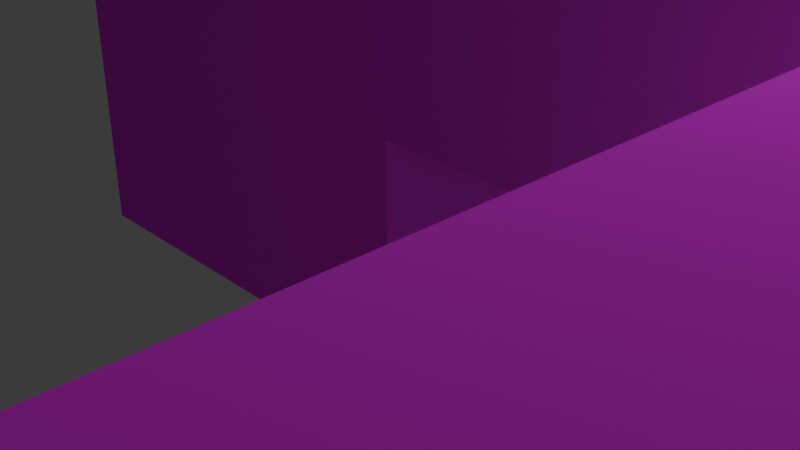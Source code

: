 # Source: models.blend  (saved by Blender 4.1.24; exported with 4.5.12 LTS)
import bpy
from mathutils import Matrix  # noqa: F401  (used for matrix-valued properties, if any)

bpy.ops.wm.read_factory_settings(use_empty=True)
scene = bpy.context.scene
scene.name = 'Scene1'

# ---- collections
col_collection = bpy.data.collections.new('Collection'); scene.collection.children.link(col_collection)

# ---- images (referenced by path relative to the original .blend; pixels are not part of the script)
import os
ASSET_DIR = os.environ.get("B2B_ASSET_DIR", "")  # directory of the original .blend (textures are referenced by path, not embedded)
HERE = os.path.dirname(os.path.abspath(__file__))  # packed textures are extracted next to this script under _unpacked/

def load_image(name, relpath, width, height, colorspace="sRGB"):
    """Load a texture the original file referenced (path relative to the .blend, or extracted next to this script)."""
    p = next((c for c in (os.path.join(HERE, relpath), os.path.join(ASSET_DIR, relpath)) if relpath and os.path.exists(c)), "")
    if p:
        img = bpy.data.images.load(p, check_existing=True)
        img.name = name
    else:  # same state as the original file: an image datablock whose file is absent (Cycles renders it pink)
        img = bpy.data.images.new(name, width, height)
        img.source = "FILE"
        img.filepath = "//" + (relpath or name)
    img.colorspace_settings.name = colorspace
    return img
img_wall1_png = load_image('wall1.png', 'wall1.png', 1024, 1024, 'sRGB')
img_floor1_png = load_image('floor1.png', 'floor1.png', 1024, 1024, 'sRGB')
img_stone_png = load_image('stone.png', 'stone.png', 1024, 1024, 'sRGB')
img_lava_png = load_image('lava.png', 'lava.png', 1024, 1024, 'sRGB')

# ---- materials (node trees are filled in below, after node groups)
mat_material_001 = bpy.data.materials.new('Material.001')
mat_material_001.use_transparent_shadow = False
mat_material_001.roughness = 0.0
mat_material_002 = bpy.data.materials.new('Material.002')
mat_material_002.use_transparent_shadow = False
mat_material_002.roughness = 0.0
mat_material_003 = bpy.data.materials.new('Material.003')
mat_material_003.use_transparent_shadow = False
mat_material_003.roughness = 0.0
mat_material_004 = bpy.data.materials.new('Material.004')
mat_material_004.use_transparent_shadow = False
mat_material_004.roughness = 0.0

# ---- material node trees
mat_material_001.use_nodes = True; mat_material_001.node_tree.nodes.clear()
_N = mat_material_001.node_tree.nodes; _L = mat_material_001.node_tree.links
n0 = _N.new('ShaderNodeBsdfPrincipled'); n0.name = 'Principled BSDF'; n0.location = (0, 300)
n0.inputs[2].default_value = 0.0
n0.inputs[3].default_value = 1.45
n0.inputs[13].default_value = 0.0
n0.inputs[27].default_value = (0.0, 0.0, 0.0, 1.0)
n1 = _N.new('ShaderNodeOutputMaterial'); n1.name = 'Material Output'; n1.location = (280, 300)
n2 = _N.new('ShaderNodeTexImage'); n2.name = 'Image Texture'; n2.location = (-480, 300)
n2.image = img_wall1_png
n2.interpolation = 'Closest'
_L.new(n2.outputs[0], n0.inputs[0])
_L.new(n0.outputs[0], n1.inputs[0])
n1.is_active_output = True
mat_material_002.use_nodes = True; mat_material_002.node_tree.nodes.clear()
_N = mat_material_002.node_tree.nodes; _L = mat_material_002.node_tree.links
n0 = _N.new('ShaderNodeBsdfPrincipled'); n0.name = 'Principled BSDF'; n0.location = (0, 300)
n0.inputs[2].default_value = 0.0
n0.inputs[3].default_value = 1.45
n0.inputs[13].default_value = 0.0
n0.inputs[27].default_value = (0.0, 0.0, 0.0, 1.0)
n1 = _N.new('ShaderNodeOutputMaterial'); n1.name = 'Material Output'; n1.location = (280, 300)
n2 = _N.new('ShaderNodeTexImage'); n2.name = 'Image Texture'; n2.location = (-480, 300)
n2.image = img_floor1_png
n2.interpolation = 'Closest'
_L.new(n2.outputs[0], n0.inputs[0])
_L.new(n0.outputs[0], n1.inputs[0])
n1.is_active_output = True
mat_material_003.use_nodes = True; mat_material_003.node_tree.nodes.clear()
_N = mat_material_003.node_tree.nodes; _L = mat_material_003.node_tree.links
n0 = _N.new('ShaderNodeBsdfPrincipled'); n0.name = 'Principled BSDF'; n0.location = (0, 300)
n0.inputs[2].default_value = 0.0
n0.inputs[3].default_value = 1.45
n0.inputs[13].default_value = 0.0
n0.inputs[27].default_value = (0.0, 0.0, 0.0, 1.0)
n1 = _N.new('ShaderNodeOutputMaterial'); n1.name = 'Material Output'; n1.location = (280, 300)
n2 = _N.new('ShaderNodeTexImage'); n2.name = 'Image Texture'; n2.location = (-480, 300)
n2.image = img_stone_png
n2.interpolation = 'Closest'
_L.new(n2.outputs[0], n0.inputs[0])
_L.new(n0.outputs[0], n1.inputs[0])
n1.is_active_output = True
mat_material_004.use_nodes = True; mat_material_004.node_tree.nodes.clear()
_N = mat_material_004.node_tree.nodes; _L = mat_material_004.node_tree.links
n0 = _N.new('ShaderNodeBsdfPrincipled'); n0.name = 'Principled BSDF'; n0.location = (0, 300)
n0.inputs[2].default_value = 0.0
n0.inputs[3].default_value = 1.45
n0.inputs[13].default_value = 0.0
n0.inputs[27].default_value = (0.0, 0.0, 0.0, 1.0)
n1 = _N.new('ShaderNodeOutputMaterial'); n1.name = 'Material Output'; n1.location = (280, 300)
n2 = _N.new('ShaderNodeTexImage'); n2.name = 'Image Texture'; n2.location = (-480, 300)
n2.image = img_lava_png
n2.interpolation = 'Closest'
_L.new(n2.outputs[0], n0.inputs[0])
_L.new(n0.outputs[0], n1.inputs[0])
n1.is_active_output = True

# ---- world
world_world = bpy.data.worlds.new('World'); scene.world = world_world
world_world.use_nodes = True; world_world.node_tree.nodes.clear()
_N = world_world.node_tree.nodes; _L = world_world.node_tree.links
n0 = _N.new('ShaderNodeOutputWorld'); n0.name = 'World Output'; n0.location = (300, 300)
n1 = _N.new('ShaderNodeBackground'); n1.name = 'Background'; n1.location = (10, 300)
n1.inputs[0].default_value = (0.05088, 0.05088, 0.05088, 1.0)
_L.new(n1.outputs[0], n0.inputs[0])
n0.is_active_output = True
world_world.color = (0.05088, 0.05088, 0.05088)
world_world.use_sun_shadow = False
world_world.sun_shadow_jitter_overblur = 0.0

# ---- cameras
cam_camera = bpy.data.cameras.new('Camera')
cam_camera.clip_end = 100.0
cam_camera.ortho_scale = 7.314

# ---- lights
light_light = bpy.data.lights.new('Light', 'POINT')
light_light.transmission_factor = 0.0
light_light.energy = 1000.0
light_light.shadow_soft_size = 0.1
light_light.shadow_maximum_resolution = 0.006
light_light.use_absolute_resolution = True

# ---- meshes
me_cube = bpy.data.meshes.new('Cube')
me_cube.from_pydata([(2.0, 4.0, -2.0), (2.0, 0.0, -2.0), (2.0, 4.0, 2.0), (2.0, 0.0, 2.0), (-2.0, 4.0, -2.0), (-2.0, 0.0, -2.0), (-2.0, 4.0, 2.0), (-2.0, 0.0, 2.0), (0.8333, 0.6454, 1.79), (0.8333, 1.145, 1.79), (0.8333, 0.6454, 0.7903), (0.8333, 1.145, 0.7903), (1.833, 0.6454, 1.79), (1.833, 1.145, 1.79), (1.833, 0.6454, 0.7903), (1.833, 1.145, 0.7903), (0.5, 0.0, -2.0), (0.5, 0.0, 2.0), (0.5, -0.5, 2.0), (2.0, -0.5, 2.0), (2.0, -0.5, -2.0), (0.5, -0.5, -2.0), (-2.0, 0.0, -2.0), (-2.0, 4.0, -2.0), (2.0, 0.0, -2.0), (2.0, 4.0, -2.0), (2.0, 4.0, 2.0), (2.0, 0.0, 2.0), (-2.0, 4.0, 2.0), (-2.0, 0.0, 2.0), (7.5, -0.5, 2.0), (6.0, -0.5, 2.0), (6.0, -0.5, -2.0), (7.5, -0.5, -2.0), (7.5, 0.0, -2.0), (7.5, 0.0, 2.0), (7.126, 1.145, -1.924), (7.126, 0.6454, -1.924), (7.126, 1.145, -0.924), (7.126, 0.6454, -0.924), (6.126, 1.145, -1.924), (6.126, 0.6454, -1.924), (6.126, 1.145, -0.924), (6.126, 0.6454, -0.924), (10.0, 0.0, -2.0), (6.0, 4.0, 2.0), (10.0, 0.0, 2.0), (6.0, 4.0, -2.0), (6.0, 0.0, -2.0), (10.0, 4.0, 2.0), (6.0, 0.0, 2.0), (10.0, 4.0, -2.0), (6.0, 4.0, 2.0), (6.0, 0.0, 2.0), (6.0, 0.0, -2.0), (6.0, 4.0, 0.0), (6.0, 0.0, 0.0), (6.0, 2.0, -2.0), (6.0, 2.0, 2.0), (6.0, 2.0, 0.0), (9.88, 1.145, 0.8322), (10.0, 0.0, 2.0), (6.0, 4.0, 2.0), (6.0, 0.0, 2.0), (10.0, 4.0, -2.0), (10.0, 0.0, -2.0), (6.0, 4.0, -2.0), (6.0, 0.0, -2.0), (2.0, 2.0, 0.0), (2.0, 2.0, -2.0), (2.0, 2.0, 2.0), (2.0, 0.0, 0.0), (2.0, 4.0, 0.0), (2.0, 0.0, 2.0), (2.0, 0.0, -2.0), (2.0, 4.0, -2.0), (10.0, 0.0, -2.0), (10.0, 4.0, -2.0), (10.0, 0.0, 2.0), (10.0, 4.0, 2.0), (2.0, 2.0, 2.0), (2.0, 4.0, 2.0), (2.0, 2.0, 0.0), (2.0, 4.0, 0.0), (5.0, 2.0, 2.0), (5.0, 4.0, 2.0), (5.0, 2.0, 0.0), (5.0, 4.0, 0.0), (3.0, 2.0, 0.0), (3.0, 4.0, 0.0), (3.0, 2.0, 2.0), (3.0, 4.0, 2.0), (3.0, 4.0, -2.0), (5.0, 4.0, -2.0), (5.0, 2.0, -2.0), (3.0, 2.0, -2.0), (6.0, 4.0, 0.0), (6.0, 2.0, 0.0), (6.0, 4.0, -2.0), (6.0, 2.0, -2.0), (6.0, 0.0, 8.0), (6.0, 4.0, 8.0), (6.0, 0.0, 4.0), (6.0, 4.0, 4.0), (10.0, 0.0, 8.0), (10.0, 4.0, 8.0), (10.0, 0.0, 4.0), (10.0, 4.0, 4.0), (6.0, 0.0, 4.0), (6.0, 4.0, 4.0), (10.0, 0.0, 4.0), (8.0, 0.0, 2.0), (6.0, 2.0, 4.0), (8.0, 0.0, 4.0), (8.0, 4.0, 4.0), (10.0, 2.0, 4.0), (8.0, 2.0, 4.0), (8.0, 4.0, 2.0), (10.0, 2.0, 2.0), (6.0, 2.0, 2.0), (8.0, 2.0, 2.0), (9.88, 0.6454, 0.8322), (9.88, 1.145, 1.832), (9.88, 0.6454, 1.832), (8.88, 1.145, 0.8322), (8.88, 0.6454, 0.8322), (8.88, 1.145, 1.832), (8.88, 0.6454, 1.832), (8.0, 2.0, 4.0), (8.0, 4.0, 4.0), (8.0, 2.0, 2.0), (8.0, 4.0, 2.0), (10.0, 2.0, 4.0), (10.0, 4.0, 4.0), (10.0, 2.0, 2.0), (10.0, 4.0, 2.0), (9.88, 1.145, 4.14), (9.88, 0.6454, 4.14), (9.88, 1.145, 5.14), (9.88, 0.6454, 5.14), (8.88, 1.145, 4.14), (8.88, 0.6454, 4.14), (8.88, 1.145, 5.14), (8.88, 0.6454, 5.14), (6.0, 0.0, 8.0), (6.0, 0.0, 4.0), (10.0, 0.0, 8.0), (10.0, 0.0, 4.0), (6.0, 0.0, 6.0), (8.0, 0.0, 4.0), (10.0, 0.0, 6.0), (8.0, 0.0, 8.0), (8.0, 0.25, 6.0), (6.0, 0.0, 7.0), (9.0, 0.0, 4.0), (10.0, 0.0, 5.0), (9.0, 0.0, 8.0), (6.0, 0.0, 5.0), (7.0, 0.0, 4.0), (10.0, 0.0, 7.0), (7.0, 0.0, 8.0), (9.0, 0.0, 6.0), (7.0, 0.25, 6.0), (8.0, 0.0, 5.0), (8.0, 0.25, 7.0), (7.0, 0.25, 7.0), (7.0, 0.0, 5.0), (9.0, 0.0, 5.0), (9.0, 0.0, 7.0), (6.0, 0.0, 7.5), (9.5, 0.0, 4.0), (10.0, 0.0, 4.5), (9.5, 0.0, 8.0), (6.0, 0.0, 5.5), (7.5, 0.0, 4.0), (10.0, 0.0, 6.5), (7.5, 0.0, 8.0), (9.5, 0.0, 6.0), (7.5, 0.25, 6.0), (8.0, 0.0, 4.5), (8.0, 0.25, 6.5), (6.0, 0.0, 6.5), (8.5, 0.0, 4.0), (10.0, 0.0, 5.5), (8.5, 0.0, 8.0), (6.0, 0.0, 4.5), (6.5, 0.0, 4.0), (10.0, 0.0, 7.5), (6.5, 0.0, 8.0), (8.5, 0.25, 6.0), (6.5, 0.0, 6.0), (8.0, 0.25, 5.5), (8.0, 0.0, 7.5), (7.5, 0.25, 7.0), (6.5, 0.0, 7.0), (7.0, 0.25, 6.5), (7.0, 0.0, 7.5), (7.5, 0.0, 5.0), (6.5, 0.0, 5.0), (7.0, 0.0, 4.5), (7.0, 0.25, 5.5), (9.5, 0.0, 5.0), (8.5, 0.0, 5.0), (9.0, 0.0, 4.5), (9.0, 0.0, 5.5), (9.5, 0.0, 7.0), (8.5, 0.25, 7.0), (9.0, 0.0, 6.5), (9.0, 0.0, 7.5), (8.5, 0.0, 7.5), (8.5, 0.25, 6.5), (9.5, 0.0, 6.5), (8.5, 0.25, 5.5), (8.5, 0.0, 4.5), (9.5, 0.0, 4.5), (6.5, 0.0, 5.5), (6.5, 0.0, 4.5), (7.5, 0.0, 4.5), (6.5, 0.0, 7.5), (6.5, 0.0, 6.5), (7.5, 0.25, 6.5), (7.5, 0.0, 7.5), (7.5, 0.25, 5.5), (9.5, 0.0, 5.5), (9.5, 0.0, 7.5)], [], [(7, 5, 4, 6), (69, 68, 72, 75), (22, 24, 25, 23), (27, 29, 28, 26), (53, 56, 59, 58), (58, 59, 55, 52), (56, 54, 57, 59), (120, 119, 62, 117), (67, 65, 64, 66), (71, 73, 70, 68), (74, 71, 68, 69), (76, 78, 79, 77), (86, 84, 85, 87), (90, 80, 81, 91), (84, 90, 91, 85), (82, 88, 89, 83), (95, 94, 93, 92), (88, 95, 92, 89), (94, 99, 98, 93), (87, 96, 97, 86), (100, 102, 103, 101), (112, 116, 114, 109), (106, 104, 105, 107), (104, 100, 101, 105), (108, 113, 116, 112), (113, 110, 115, 116), (61, 111, 120, 118), (111, 63, 119, 120), (128, 130, 131, 129), (134, 132, 133, 135), (1, 16, 21, 20), (7, 17, 16, 5), (16, 17, 18, 21), (17, 3, 19, 18), (3, 1, 20, 19), (2, 6, 4, 0), (48, 50, 31, 32), (34, 48, 32, 33), (35, 34, 33, 30), (44, 34, 35, 46), (50, 35, 30, 31), (49, 45, 47, 51), (86, 94, 95, 88), (88, 90, 84, 86), (89, 91, 81, 83), (87, 85, 91, 89), (82, 80, 90, 88), (86, 97, 99, 94), (89, 92, 93, 87), (93, 98, 96, 87), (107, 105, 101, 103), (130, 128, 132, 134), (135, 133, 129, 131), (224, 172, 146, 187), (223, 177, 150, 183), (222, 178, 152, 191), (221, 176, 151, 192), (220, 193, 164, 180), (219, 194, 165, 195), (218, 188, 160, 196), (217, 197, 163, 179), (216, 198, 166, 199), (215, 190, 162, 200), (214, 201, 155, 171), (213, 202, 167, 203), (212, 189, 161, 204), (211, 205, 159, 175), (210, 206, 168, 207), (209, 184, 156, 208), (206, 209, 208), (164, 192, 209, 206), (192, 151, 184, 209), (189, 210, 207, 161), (152, 180, 210, 189), (180, 164, 206, 210), (177, 211, 175, 150), (161, 207, 211, 177), (207, 168, 205, 211), (212, 204, 167), (163, 191, 212, 202), (191, 152, 189, 212), (182, 213, 203, 154), (149, 179, 213, 182), (179, 163, 202, 213), (170, 214, 171, 147), (154, 203, 214, 170), (203, 167, 201, 214), (198, 215, 200), (157, 173, 215, 198), (173, 148, 190, 215), (186, 216, 199, 158), (145, 185, 216, 186), (185, 157, 198, 216), (174, 217, 179, 149), (158, 199, 217, 174), (199, 166, 197, 217), (218, 196, 165), (153, 169, 218, 194), (169, 144, 188, 218), (190, 219, 195, 162), (148, 181, 219, 190), (181, 153, 194, 219), (178, 220, 180, 152), (162, 195, 220, 178), (195, 165, 193, 220), (193, 221, 192, 164), (165, 196, 221, 193), (196, 160, 176, 221), (197, 222, 191, 163), (166, 200, 222, 197), (200, 162, 178, 222), (201, 223, 183, 155), (167, 204, 223, 201), (204, 161, 177, 223), (205, 224, 187, 159), (168, 208, 224, 205), (208, 156, 172, 224), (194, 218, 165), (168, 206, 208), (166, 198, 200), (202, 212, 167), (8, 9, 11, 10), (10, 11, 15, 14), (14, 15, 13, 12), (12, 13, 9, 8), (10, 14, 12, 8), (15, 11, 9, 13), (36, 40, 42, 38), (41, 37, 39, 43), (39, 38, 42, 43), (37, 36, 38, 39), (41, 40, 36, 37), (43, 42, 40, 41), (60, 124, 126, 122), (125, 121, 123, 127), (123, 122, 126, 127), (121, 60, 122, 123), (125, 124, 60, 121), (127, 126, 124, 125), (136, 140, 142, 138), (141, 137, 139, 143), (139, 138, 142, 143), (137, 136, 138, 139), (141, 140, 136, 137), (143, 142, 140, 141)])
me_cube.polygons.foreach_set('material_index', [0, 0, 0, 0, 0, 0, 0, 0, 0, 0, 0, 0, 0, 0, 0, 0, 0, 0, 0, 0, 0, 0, 0, 0, 0, 0, 0, 0, 0, 0, 1, 1, 1, 1, 1, 1, 1, 1, 1, 1, 1, 1, 1, 1, 1, 1, 1, 1, 1, 1, 1, 1, 1, 1, 1, 1, 1, 1, 1, 1, 1, 1, 1, 1, 1, 1, 1, 1, 1, 1, 1, 1, 1, 1, 1, 1, 1, 1, 1, 1, 1, 1, 1, 1, 1, 1, 1, 1, 1, 1, 1, 1, 1, 1, 1, 1, 1, 1, 1, 1, 1, 1, 1, 1, 1, 1, 1, 1, 1, 1, 1, 1, 1, 1, 1, 1, 1, 1, 1, 1, 1, 2, 2, 2, 2, 2, 2, 2, 2, 2, 2, 2, 2, 2, 2, 2, 2, 2, 2, 2, 2, 2, 2, 2, 2])
_uv = me_cube.uv_layers.new(name='UVMap')
_uv.uv.foreach_set('vector', [0.0, 0.0, 4.0, 0.0, 4.0, 2.0, 0.0, 2.0, 0.0, 1.0, 2.0, 1.0, 2.0, 2.0, 0.0, 2.0, 0.0, 0.0, 4.0, 0.0, 4.0, 2.0, 0.0, 2.0, 0.0, 0.0, 4.0, 0.0, 4.0, 2.0, 0.0, 2.0, 0.0, 0.0, 2.0, 0.0, 2.0, 1.0, 0.0, 1.0, 0.0, 1.0, 2.0, 1.0, 2.0, 2.0, 0.0, 2.0, 2.0, 0.0, 4.0, 0.0, 4.0, 1.0, 2.0, 1.0, 2.0, 1.0, 4.0, 1.0, 4.0, 2.0, 2.0, 2.0, 0.0, 0.0, 4.0, 0.0, 4.0, 2.0, 0.0, 2.0, 2.0, 0.0, 4.0, 0.0, 4.0, 1.0, 2.0, 1.0, 0.0, 0.0, 2.0, 0.0, 2.0, 1.0, 0.0, 1.0, 0.0, 0.0, 4.0, 0.0, 4.0, 2.0, 0.0, 2.0, 0.0, 0.0, 2.0, 0.0, 2.0, 1.0, 0.0, 1.0, 0.0, 0.0, 1.0, 0.0, 1.0, 1.0, 0.0, 1.0, 0.0, 0.0, 2.0, 0.0, 2.0, 1.0, 0.0, 1.0, 0.0, 0.0, 1.0, 0.0, 1.0, 1.0, 0.0, 1.0, 0.0, 0.0, 2.0, 0.0, 2.0, 1.0, 0.0, 1.0, 0.0, 0.0, 2.0, 0.0, 2.0, 1.0, 0.0, 1.0, 0.0, 0.0, 1.0, 0.0, 1.0, 1.0, 0.0, 1.0, 0.0, 0.0, 1.0, 0.0, 1.0, 1.0, 0.0, 1.0, 0.0, 0.0, 4.0, 0.0, 4.0, 2.0, 0.0, 2.0, 0.0, 1.0, 2.0, 1.0, 2.0, 2.0, 0.0, 2.0, 0.0, 0.0, 4.0, 0.0, 4.0, 2.0, 0.0, 2.0, 0.0, 0.0, 4.0, 0.0, 4.0, 2.0, 0.0, 2.0, 0.0, 0.0, 2.0, 0.0, 2.0, 1.0, 0.0, 1.0, 2.0, 0.0, 4.0, 0.0, 4.0, 1.0, 2.0, 1.0, 0.0, 0.0, 2.0, 0.0, 2.0, 1.0, 0.0, 1.0, 2.0, 0.0, 4.0, 0.0, 4.0, 1.0, 2.0, 1.0, 0.0, 0.0, 2.0, 0.0, 2.0, 1.0, 0.0, 1.0, 0.0, 0.0, 2.0, 0.0, 2.0, 1.0, 0.0, 1.0, 0.0, 0.0, 1.5, 0.0, 1.5, 0.5, 0.0, 0.5, 2.5, -2.0, 2.5, 1.0, -1.5, 1.0, -1.5, -2.0, -1.5, 0.5, 2.5, 0.5, 2.5, 0.0, -1.5, 0.0, 0.0, 0.0, 1.5, 0.0, 1.5, 0.5, 0.0, 0.5, -1.5, 0.0, 2.5, 0.0, 2.5, 0.5, -1.5, 0.5, 2.5, -1.5, 2.5, 2.5, -1.5, 2.5, -1.5, -1.5, -1.5, 0.0, 2.5, 0.0, 2.5, 0.5, -1.5, 0.5, 0.0, 0.0, 1.5, 0.0, 1.5, 0.5, 0.0, 0.5, -1.5, 0.5, 2.5, 0.5, 2.5, 0.0, -1.5, 0.0, 2.5, -2.0, 2.5, 1.0, -1.5, 1.0, -1.5, -2.0, 0.0, 0.0, 1.5, 0.0, 1.5, 0.5, 0.0, 0.5, 2.5, -1.5, 2.5, 2.5, -1.5, 2.5, -1.5, -1.5, 0.0, 2.0, 0.0, 0.0, 2.0, 0.0, 2.0, 2.0, 0.0, 0.0, 2.0, 0.0, 2.0, 2.0, 0.0, 2.0, 0.0, 0.0, 2.0, 0.0, 2.0, 1.0, 0.0, 1.0, 0.0, 0.0, 2.0, 0.0, 2.0, 2.0, 0.0, 2.0, 0.0, 0.0, 2.0, 0.0, 2.0, 1.0, 0.0, 1.0, 1.0, 0.0, 0.0, 0.0, 0.0, 2.0, 1.0, 2.0, 0.0, 0.0, 2.0, 0.0, 2.0, 2.0, 0.0, 2.0, 0.0, 0.0, 1.0, 0.0, 1.0, 2.0, 0.0, 2.0, 0.0, 0.0, 4.0, 0.0, 4.0, 4.0, 0.0, 4.0, 0.0, 0.0, 2.0, 0.0, 2.0, 2.0, 0.0, 2.0, 0.0, 0.0, 2.0, 0.0, 2.0, 2.0, 0.0, 2.0, 3.5, 3.5, 4.0, 3.5, 4.0, 4.0, 3.5, 4.0, 1.5, 3.5, 2.0, 3.5, 2.0, 4.0, 1.5, 4.0, 1.5, 1.5, 2.0, 1.5, 2.0, 2.0, 1.5, 2.0, 3.5, 1.5, 4.0, 1.5, 4.0, 2.0, 3.5, 2.0, 2.5, 1.5, 3.0, 1.5, 3.0, 2.0, 2.5, 2.0, 2.5, 0.5, 3.0, 0.5, 3.0, 1.0, 2.5, 1.0, 3.5, 0.5, 4.0, 0.5, 4.0, 1.0, 3.5, 1.0, 0.5, 1.5, 1.0, 1.5, 1.0, 2.0, 0.5, 2.0, 0.5, 0.5, 1.0, 0.5, 1.0, 1.0, 0.5, 1.0, 1.5, 0.5, 2.0, 0.5, 2.0, 1.0, 1.5, 1.0, 0.5, 3.5, 1.0, 3.5, 1.0, 4.0, 0.5, 4.0, 0.5, 2.5, 1.0, 2.5, 1.0, 3.0, 0.5, 3.0, 1.5, 2.5, 2.0, 2.5, 2.0, 3.0, 1.5, 3.0, 2.5, 3.5, 3.0, 3.5, 3.0, 4.0, 2.5, 4.0, 2.5, 2.5, 3.0, 2.5, 3.0, 3.0, 2.5, 3.0, 3.5, 2.5, 4.0, 2.5, 4.0, 3.0, 3.5, 3.0, 3.0, 2.5, 3.5, 2.5, 3.5, 3.0, 3.0, 2.0, 3.5, 2.0, 3.5, 2.5, 3.0, 2.5, 3.5, 2.0, 4.0, 2.0, 4.0, 2.5, 3.5, 2.5, 2.0, 2.5, 2.5, 2.5, 2.5, 3.0, 2.0, 3.0, 2.0, 2.0, 2.5, 2.0, 2.5, 2.5, 2.0, 2.5, 2.5, 2.0, 3.0, 2.0, 3.0, 2.5, 2.5, 2.5, 2.0, 3.5, 2.5, 3.5, 2.5, 4.0, 2.0, 4.0, 2.0, 3.0, 2.5, 3.0, 2.5, 3.5, 2.0, 3.5, 2.5, 3.0, 3.0, 3.0, 3.0, 3.5, 2.5, 3.5, 1.5, 2.5, 1.5, 3.0, 1.0, 3.0, 1.0, 2.0, 1.5, 2.0, 1.5, 2.5, 1.0, 2.5, 1.5, 2.0, 2.0, 2.0, 2.0, 2.5, 1.5, 2.5, 0.0, 2.5, 0.5, 2.5, 0.5, 3.0, 0.0, 3.0, 0.0, 2.0, 0.5, 2.0, 0.5, 2.5, 0.0, 2.5, 0.5, 2.0, 1.0, 2.0, 1.0, 2.5, 0.5, 2.5, 0.0, 3.5, 0.5, 3.5, 0.5, 4.0, 0.0, 4.0, 0.0, 3.0, 0.5, 3.0, 0.5, 3.5, 0.0, 3.5, 0.5, 3.0, 1.0, 3.0, 1.0, 3.5, 0.5, 3.5, 1.0, 0.5, 1.5, 0.5, 1.5, 1.0, 1.0, 0.0, 1.5, 0.0, 1.5, 0.5, 1.0, 0.5, 1.5, 0.0, 2.0, 0.0, 2.0, 0.5, 1.5, 0.5, 0.0, 0.5, 0.5, 0.5, 0.5, 1.0, 0.0, 1.0, 0.0, 0.0, 0.5, 0.0, 0.5, 0.5, 0.0, 0.5, 0.5, 0.0, 1.0, 0.0, 1.0, 0.5, 0.5, 0.5, 0.0, 1.5, 0.5, 1.5, 0.5, 2.0, 0.0, 2.0, 0.0, 1.0, 0.5, 1.0, 0.5, 1.5, 0.0, 1.5, 0.5, 1.0, 1.0, 1.0, 1.0, 1.5, 0.5, 1.5, 3.5, 0.5, 3.5, 1.0, 3.0, 1.0, 3.0, 0.0, 3.5, 0.0, 3.5, 0.5, 3.0, 0.5, 3.5, 0.0, 4.0, 0.0, 4.0, 0.5, 3.5, 0.5, 2.0, 0.5, 2.5, 0.5, 2.5, 1.0, 2.0, 1.0, 2.0, 0.0, 2.5, 0.0, 2.5, 0.5, 2.0, 0.5, 2.5, 0.0, 3.0, 0.0, 3.0, 0.5, 2.5, 0.5, 2.0, 1.5, 2.5, 1.5, 2.5, 2.0, 2.0, 2.0, 2.0, 1.0, 2.5, 1.0, 2.5, 1.5, 2.0, 1.5, 2.5, 1.0, 3.0, 1.0, 3.0, 1.5, 2.5, 1.5, 3.0, 1.5, 3.5, 1.5, 3.5, 2.0, 3.0, 2.0, 3.0, 1.0, 3.5, 1.0, 3.5, 1.5, 3.0, 1.5, 3.5, 1.0, 4.0, 1.0, 4.0, 1.5, 3.5, 1.5, 1.0, 1.5, 1.5, 1.5, 1.5, 2.0, 1.0, 2.0, 1.0, 1.0, 1.5, 1.0, 1.5, 1.5, 1.0, 1.5, 1.5, 1.0, 2.0, 1.0, 2.0, 1.5, 1.5, 1.5, 1.0, 3.5, 1.5, 3.5, 1.5, 4.0, 1.0, 4.0, 1.0, 3.0, 1.5, 3.0, 1.5, 3.5, 1.0, 3.5, 1.5, 3.0, 2.0, 3.0, 2.0, 3.5, 1.5, 3.5, 3.0, 3.5, 3.5, 3.5, 3.5, 4.0, 3.0, 4.0, 3.0, 3.0, 3.5, 3.0, 3.5, 3.5, 3.0, 3.5, 3.5, 3.0, 4.0, 3.0, 4.0, 3.5, 3.5, 3.5, 3.0, 0.5, 3.5, 0.5, 3.0, 1.0, 3.0, 3.0, 3.0, 2.5, 3.5, 3.0, 1.0, 1.0, 1.0, 0.5, 1.5, 1.0, 1.0, 2.5, 1.5, 2.5, 1.0, 3.0, 1.0, 0.25, 1.0, 0.5, 0.0, 0.5, 0.0, 0.25, 1.0, 0.25, 1.0, 0.5, 0.0, 0.5, 0.0, 0.25, 1.0, 0.25, 1.0, 0.5, 0.0, 0.5, 0.0, 0.25, 1.0, 0.25, 1.0, 0.5, 0.0, 0.5, 0.0, 0.25, 0.4062, 0.0625, 0.4688, 0.0625, 0.4688, 0.1562, 0.4062, 0.1562, 0.0, 0.5, 1.0, 0.5, 1.0, 1.0, 0.0, 1.0, 0.0, 0.5, 1.0, 0.5, 1.0, 1.0, 0.0, 1.0, 0.4062, 0.0625, 0.4688, 0.0625, 0.4688, 0.1562, 0.4062, 0.1562, 1.0, 0.25, 1.0, 0.5, 0.0, 0.5, 0.0, 0.25, 1.0, 0.25, 1.0, 0.5, 0.0, 0.5, 0.0, 0.25, 1.0, 0.25, 1.0, 0.5, 0.0, 0.5, 0.0, 0.25, 1.0, 0.25, 1.0, 0.5, 0.0, 0.5, 0.0, 0.25, 0.0, 0.5, 1.0, 0.5, 1.0, 1.0, 0.0, 1.0, 0.4062, 0.0625, 0.4688, 0.0625, 0.4688, 0.1562, 0.4062, 0.1562, 1.0, 0.25, 1.0, 0.5, 0.0, 0.5, 0.0, 0.25, 1.0, 0.25, 1.0, 0.5, 0.0, 0.5, 0.0, 0.25, 1.0, 0.25, 1.0, 0.5, 0.0, 0.5, 0.0, 0.25, 1.0, 0.25, 1.0, 0.5, 0.0, 0.5, 0.0, 0.25, 0.0, 0.5, 1.0, 0.5, 1.0, 1.0, 0.0, 1.0, 0.4062, 0.0625, 0.4688, 0.0625, 0.4688, 0.1562, 0.4062, 0.1562, 1.0, 0.25, 1.0, 0.5, 0.0, 0.5, 0.0, 0.25, 1.0, 0.25, 1.0, 0.5, 0.0, 0.5, 0.0, 0.25, 1.0, 0.25, 1.0, 0.5, 0.0, 0.5, 0.0, 0.25, 1.0, 0.25, 1.0, 0.5, 0.0, 0.5, 0.0, 0.25])
me_cube.materials.append(mat_material_001)
me_cube.materials.append(mat_material_002)
me_cube.materials.append(mat_material_003)
me_cube.materials.append(mat_material_004)
me_cube.update()
me_cube.normals_split_custom_set([tuple(v) for v in zip(*[iter([1.0, 0.0, 0.0, 1.0, 0.0, 0.0, 1.0, 0.0, 0.0, 1.0, 0.0, 0.0, -1.0, 0.0, 0.0, -1.0, 0.0, 0.0, -1.0, 0.0, 0.0, -1.0, 0.0, 0.0, 0.0, 0.0, 1.0, 0.0, 0.0, 1.0, 0.0, 0.0, 1.0, 0.0, 0.0, 1.0, 0.0, 0.0, -1.0, 0.0, 0.0, -1.0, 0.0, 0.0, -1.0, 0.0, 0.0, -1.0, 1.0, 0.0, 0.0, 1.0, 0.0, 0.0, 1.0, 0.0, 0.0, 1.0, 0.0, 0.0, 1.0, 0.0, 0.0, 1.0, 0.0, 0.0, 1.0, 0.0, 0.0, 1.0, 0.0, 0.0, 1.0, 0.0, 0.0, 1.0, 0.0, 0.0, 1.0, 0.0, 0.0, 1.0, 0.0, 0.0, 0.0, 0.0, -1.0, 0.0, 0.0, -1.0, 0.0, 0.0, -1.0, 0.0, 0.0, -1.0, 0.0, 0.0, 1.0, 0.0, 0.0, 1.0, 0.0, 0.0, 1.0, 0.0, 0.0, 1.0, -1.0, 0.0, 0.0, -1.0, 0.0, 0.0, -1.0, 0.0, 0.0, -1.0, 0.0, 0.0, -1.0, 0.0, 0.0, -1.0, 0.0, 0.0, -1.0, 0.0, 0.0, -1.0, 0.0, 0.0, -1.0, 0.0, 0.0, -1.0, 0.0, 0.0, -1.0, 0.0, 0.0, -1.0, 0.0, 0.0, -1.0, 0.0, 0.0, -1.0, 0.0, 0.0, -1.0, 0.0, 0.0, -1.0, 0.0, 0.0, 0.0, 0.0, -1.0, 0.0, 0.0, -1.0, 0.0, 0.0, -1.0, 0.0, 0.0, -1.0, 0.0, 0.0, -1.0, 0.0, 0.0, -1.0, 0.0, 0.0, -1.0, 0.0, 0.0, -1.0, 0.0, 0.0, 1.0, 0.0, 0.0, 1.0, 0.0, 0.0, 1.0, 0.0, 0.0, 1.0, 0.0, 0.0, 1.0, 0.0, 0.0, 1.0, 0.0, 0.0, 1.0, 0.0, 0.0, 1.0, 1.0, 0.0, 0.0, 1.0, 0.0, 0.0, 1.0, 0.0, 0.0, 1.0, 0.0, 0.0, 0.0, 0.0, 1.0, 0.0, 0.0, 1.0, 0.0, 0.0, 1.0, 0.0, 0.0, 1.0, 0.0, 0.0, -1.0, 0.0, 0.0, -1.0, 0.0, 0.0, -1.0, 0.0, 0.0, -1.0, 1.0, 0.0, 0.0, 1.0, 0.0, 0.0, 1.0, 0.0, 0.0, 1.0, 0.0, 0.0, 0.0, 0.0, 1.0, 0.0, 0.0, 1.0, 0.0, 0.0, 1.0, 0.0, 0.0, 1.0, -1.0, 0.0, 0.0, -1.0, 0.0, 0.0, -1.0, 0.0, 0.0, -1.0, 0.0, 0.0, 0.0, 0.0, -1.0, 0.0, 0.0, -1.0, 0.0, 0.0, -1.0, 0.0, 0.0, -1.0, 0.0, 0.0, 1.0, 0.0, 0.0, 1.0, 0.0, 0.0, 1.0, 0.0, 0.0, 1.0, 0.0, 0.0, 1.0, 0.0, 0.0, 1.0, 0.0, 0.0, 1.0, 0.0, 0.0, 1.0, 0.0, 0.0, -1.0, 0.0, 0.0, -1.0, 0.0, 0.0, -1.0, 0.0, 0.0, -1.0, 0.0, 0.0, -1.0, 0.0, 0.0, -1.0, 0.0, 0.0, -1.0, 0.0, 0.0, -1.0, 1.0, 0.0, 0.0, 1.0, 0.0, 0.0, 1.0, 0.0, 0.0, 1.0, 0.0, 0.0, -1.0, 0.0, 0.0, -1.0, 0.0, 0.0, -1.0, 0.0, 0.0, -1.0, 0.0, 0.0, 0.0, 0.0, 1.0, 0.0, 0.0, 1.0, 0.0, 0.0, 1.0, 0.0, 0.0, 1.0, 0.0, 1.0, 0.0, 0.0, 1.0, 0.0, 0.0, 1.0, 0.0, 0.0, 1.0, 0.0, 1.0, 0.0, 0.0, 1.0, 0.0, 0.0, 1.0, 0.0, 0.0, 1.0, 0.0, 0.0, 0.0, 0.0, -1.0, 0.0, 0.0, -1.0, 0.0, 0.0, -1.0, 0.0, 0.0, -1.0, -1.0, 0.0, 0.0, -1.0, 0.0, 0.0, -1.0, 0.0, 0.0, -1.0, 0.0, 0.0, 0.0, -1.0, 0.0, 0.0, -1.0, 0.0, 0.0, -1.0, 0.0, 0.0, -1.0, 0.0, 1.0, 0.0, 0.0, 1.0, 0.0, 0.0, 1.0, 0.0, 0.0, 1.0, 0.0, 0.0, 0.0, 0.0, 1.0, 0.0, 0.0, 1.0, 0.0, 0.0, 1.0, 0.0, 0.0, 1.0, -1.0, 0.0, 0.0, -1.0, 0.0, 0.0, -1.0, 0.0, 0.0, -1.0, 0.0, 0.0, 0.0, 1.0, 0.0, 0.0, 1.0, 0.0, 0.0, 1.0, 0.0, 0.0, 1.0, 0.0, 0.0, 0.0, -1.0, 0.0, 0.0, -1.0, 0.0, 0.0, -1.0, 0.0, 0.0, -1.0, 0.0, -1.0, 0.0, 0.0, -1.0, 0.0, 0.0, -1.0, 0.0, 0.0, -1.0, 0.0, 0.0, 1.0, 0.0, 0.0, 1.0, 0.0, 0.0, 1.0, 0.0, 0.0, 1.0, 0.0, 0.0, 1.0, 0.0, 0.0, 1.0, 0.0, 0.0, 1.0, 0.0, 0.0, 1.0, 0.0, 0.0, -1.0, 0.0, 0.0, -1.0, 0.0, 0.0, -1.0, 0.0, 0.0, -1.0, 0.0, 0.0, -1.0, 0.0, 0.0, -1.0, 0.0, 0.0, -1.0, 0.0, 0.0, -1.0, 0.0, 0.0, 1.0, 0.0, 0.0, 1.0, 0.0, 0.0, 1.0, 0.0, 0.0, 1.0, 0.0, 0.0, 1.0, 0.0, 0.0, 1.0, 0.0, 0.0, 1.0, 0.0, 0.0, 1.0, 0.0, 0.0, -1.0, 0.0, 0.0, -1.0, 0.0, 0.0, -1.0, 0.0, 0.0, -1.0, 0.0, 0.0, -1.0, 0.0, 0.0, -1.0, 0.0, 0.0, -1.0, 0.0, 0.0, -1.0, 0.0, 0.0, -1.0, 0.0, 0.0, -1.0, 0.0, 0.0, -1.0, 0.0, 0.0, -1.0, 0.0, 0.0, 1.0, 0.0, 0.0, 1.0, 0.0, 0.0, 1.0, 0.0, 0.0, 1.0, 0.0, 0.0, -1.0, 0.0, 0.0, -1.0, 0.0, 0.0, -1.0, 0.0, 0.0, -1.0, 0.0, 0.0, 1.0, 0.0, 0.0, 1.0, 0.0, 0.0, 1.0, 0.0, 0.0, 1.0, 0.0, 0.0, 1.0, 0.0, 0.0, 1.0, 0.0, 0.0, 1.0, 0.0, 0.0, 1.0, 0.0, 0.0, 1.0, 0.0, 0.0, 1.0, 0.0, 0.0, 1.0, 0.0, 0.0, 1.0, 0.0, 0.0, 1.0, 0.0, 0.0, 1.0, 0.0, 0.0, 1.0, 0.0, 0.0, 1.0, 0.0, 0.0, 1.0, 0.0, 0.0, 1.0, 0.0, 0.0, 1.0, 0.0, 0.0, 1.0, 0.0, -0.4472, 0.8944, 0.0, -0.4472, 0.8944, 0.0, -0.4472, 0.8944, 0.0, -0.4472, 0.8944, 0.0, 0.0, 1.0, 0.0, 0.0, 1.0, 0.0, 0.0, 1.0, 0.0, 0.0, 1.0, 0.0, 0.0, 1.0, 0.0, 0.0, 1.0, 0.0, 0.0, 1.0, 0.0, 0.0, 1.0, 0.0, 0.0, 1.0, 0.0, 0.0, 1.0, 0.0, 0.0, 1.0, 0.0, 0.0, 1.0, 0.0, -0.4472, 0.8944, 0.0, -0.4472, 0.8944, 0.0, -0.4472, 0.8944, 0.0, -0.4472, 0.8944, 0.0, 0.0, 1.0, 0.0, 0.0, 1.0, 0.0, 0.0, 1.0, 0.0, 0.0, 1.0, 0.0, 0.0, 1.0, 0.0, 0.0, 1.0, 0.0, 0.0, 1.0, 0.0, 0.0, 1.0, 0.0, 0.4472, 0.8944, 0.0, 0.4472, 0.8944, 0.0, 0.4472, 0.8944, 0.0, 0.4472, 0.8944, 0.0, 0.0, 1.0, 0.0, 0.0, 1.0, 0.0, 0.0, 1.0, 0.0, 0.0, 1.0, 0.0, 0.4472, 0.8944, 0.0, 0.4472, 0.8944, 0.0, 0.4472, 0.8944, 0.0, 0.4472, 0.8944, 0.0, 0.0, 1.0, 0.0, 0.0, 1.0, 0.0, 0.0, 1.0, 0.0, 0.0, 1.0, 0.0, 0.0, 0.8944, 0.4472, 0.0, 0.8944, 0.4472, 0.0, 0.8944, 0.4472, 0.0, 0.8944, 0.4472, 0.0, 0.8944, 0.4472, 0.0, 0.8944, 0.4472, 0.0, 0.8944, 0.4472, 0.0, 1.0, 0.0, 0.0, 1.0, 0.0, 0.0, 1.0, 0.0, 0.0, 1.0, 0.0, 0.4472, 0.8944, 0.0, 0.4472, 0.8944, 0.0, 0.4472, 0.8944, 0.0, 0.4472, 0.8944, 0.0, 0.0, 1.0, 0.0, 0.0, 1.0, 0.0, 0.0, 1.0, 0.0, 0.0, 1.0, 0.0, 0.0, 1.0, 0.0, 0.0, 1.0, 0.0, 0.0, 1.0, 0.0, 0.0, 1.0, 0.0, 0.0, 1.0, 0.0, 0.0, 1.0, 0.0, 0.0, 1.0, 0.0, 0.0, 1.0, 0.0, 0.0, 1.0, 0.0, 0.0, 1.0, 0.0, 0.0, 1.0, 0.0, 0.0, 1.0, 0.0, 0.0, 1.0, 0.0, 0.0, 1.0, 0.0, 0.0, 1.0, 0.0, 0.0, 1.0, 0.0, 0.4472, 0.8944, 0.0, 0.4472, 0.8944, 0.0, 0.4472, 0.8944, 0.0, 0.0, 0.8944, -0.4472, 0.0, 0.8944, -0.4472, 0.0, 0.8944, -0.4472, 0.0, 0.8944, -0.4472, 0.0, 1.0, 0.0, 0.0, 1.0, 0.0, 0.0, 1.0, 0.0, 0.0, 1.0, 0.0, 0.0, 1.0, 0.0, 0.0, 1.0, 0.0, 0.0, 1.0, 0.0, 0.0, 1.0, 0.0, 0.0, 1.0, 0.0, 0.0, 1.0, 0.0, 0.0, 1.0, 0.0, 0.0, 1.0, 0.0, 0.0, 1.0, 0.0, 0.0, 1.0, 0.0, 0.0, 1.0, 0.0, 0.0, 1.0, 0.0, 0.0, 1.0, 0.0, 0.0, 1.0, 0.0, 0.0, 1.0, 0.0, 0.0, 1.0, 0.0, 0.0, 1.0, 0.0, 0.0, 1.0, 0.0, 0.0, 1.0, 0.0, 0.0, 1.0, 0.0, 0.0, 1.0, 0.0, 0.0, 1.0, 0.0, 0.0, 1.0, 0.0, 0.0, 1.0, 0.0, -0.4472, 0.8944, 0.0, -0.4472, 0.8944, 0.0, -0.4472, 0.8944, 0.0, 0.0, 1.0, 0.0, 0.0, 1.0, 0.0, 0.0, 1.0, 0.0, 0.0, 1.0, 0.0, 0.0, 1.0, 0.0, 0.0, 1.0, 0.0, 0.0, 1.0, 0.0, 0.0, 1.0, 0.0, 0.0, 1.0, 0.0, 0.0, 1.0, 0.0, 0.0, 1.0, 0.0, 0.0, 1.0, 0.0, 0.0, 1.0, 0.0, 0.0, 1.0, 0.0, 0.0, 1.0, 0.0, 0.0, 1.0, 0.0, 0.0, 1.0, 0.0, 0.0, 1.0, 0.0, 0.0, 1.0, 0.0, 0.0, 1.0, 0.0, 0.0, 1.0, 0.0, 0.0, 1.0, 0.0, 0.0, 1.0, 0.0, 0.0, 1.0, 0.0, 0.0, 1.0, 0.0, 0.0, 1.0, 0.0, 0.0, 1.0, 0.0, 0.0, 1.0, 0.0, 0.0, 1.0, 0.0, 0.0, 1.0, 0.0, 0.0, 1.0, 0.0, 0.0, 1.0, 0.0, 0.0, 0.8944, 0.4472, 0.0, 0.8944, 0.4472, 0.0, 0.8944, 0.4472, 0.0, 1.0, 0.0, 0.0, 1.0, 0.0, 0.0, 1.0, 0.0, 0.0, 1.0, 0.0, 0.0, 1.0, 0.0, 0.0, 1.0, 0.0, 0.0, 1.0, 0.0, 0.0, 1.0, 0.0, -0.4472, 0.8944, 0.0, -0.4472, 0.8944, 0.0, -0.4472, 0.8944, 0.0, -0.4472, 0.8944, 0.0, 0.0, 1.0, 0.0, 0.0, 1.0, 0.0, 0.0, 1.0, 0.0, 0.0, 1.0, 0.0, 0.0, 1.0, 0.0, 0.0, 1.0, 0.0, 0.0, 1.0, 0.0, 0.0, 1.0, 0.0, 0.0, 1.0, 0.0, 0.0, 1.0, 0.0, 0.0, 1.0, 0.0, 0.0, 1.0, 0.0, 0.0, 1.0, 0.0, 0.0, 1.0, 0.0, 0.0, 1.0, 0.0, 0.0, 1.0, 0.0, 0.0, 1.0, 0.0, 0.0, 1.0, 0.0, 0.0, 1.0, 0.0, 0.0, 1.0, 0.0, 0.0, 0.8944, 0.4472, 0.0, 0.8944, 0.4472, 0.0, 0.8944, 0.4472, 0.0, 0.8944, 0.4472, 0.0, 0.8944, 0.4472, 0.0, 0.8944, 0.4472, 0.0, 0.8944, 0.4472, 0.0, 0.8944, 0.4472, 0.0, 1.0, 0.0, 0.0, 1.0, 0.0, 0.0, 1.0, 0.0, 0.0, 1.0, 0.0, 0.0, 0.8944, -0.4472, 0.0, 0.8944, -0.4472, 0.0, 0.8944, -0.4472, 0.0, 0.8944, -0.4472, 0.0, 0.8944, -0.4472, 0.0, 0.8944, -0.4472, 0.0, 0.8944, -0.4472, 0.0, 0.8944, -0.4472, 0.0, 1.0, 0.0, 0.0, 1.0, 0.0, 0.0, 1.0, 0.0, 0.0, 1.0, 0.0, 0.0, 1.0, 0.0, 0.0, 1.0, 0.0, 0.0, 1.0, 0.0, 0.0, 1.0, 0.0, 0.0, 1.0, 0.0, 0.0, 1.0, 0.0, 0.0, 1.0, 0.0, 0.0, 1.0, 0.0, 0.0, 1.0, 0.0, 0.0, 1.0, 0.0, 0.0, 1.0, 0.0, 0.0, 1.0, 0.0, 0.0, 1.0, 0.0, 0.0, 1.0, 0.0, 0.0, 1.0, 0.0, 0.0, 1.0, 0.0, 0.0, 1.0, 0.0, 0.0, 1.0, 0.0, 0.0, 1.0, 0.0, 0.0, 1.0, 0.0, 0.0, 1.0, 0.0, 0.0, 1.0, 0.0, 0.0, 1.0, 0.0, 0.0, 1.0, 0.0, -0.4472, 0.8944, 0.0, -0.4472, 0.8944, 0.0, -0.4472, 0.8944, 0.0, 0.4472, 0.8944, 0.0, 0.4472, 0.8944, 0.0, 0.4472, 0.8944, 0.0, 0.0, 0.8944, -0.4472, 0.0, 0.8944, -0.4472, 0.0, 0.8944, -0.4472, 0.0, 0.8944, -0.4472, 0.0, 0.8944, -0.4472, 0.0, 0.8944, -0.4472, -1.0, 0.0, 0.0, -1.0, 0.0, 0.0, -1.0, 0.0, 0.0, -1.0, 0.0, 0.0, 0.0, 0.0, -1.0, 0.0, 0.0, -1.0, 0.0, 0.0, -1.0, 0.0, 0.0, -1.0, 1.0, 0.0, 0.0, 1.0, 0.0, 0.0, 1.0, 0.0, 0.0, 1.0, 0.0, 0.0, 0.0, 0.0, 1.0, 0.0, 0.0, 1.0, 0.0, 0.0, 1.0, 0.0, 0.0, 1.0, 0.0, -1.0, 0.0, 0.0, -1.0, 0.0, 0.0, -1.0, 0.0, 0.0, -1.0, 0.0, 0.0, 1.0, 0.0, 0.0, 1.0, 0.0, 0.0, 1.0, 0.0, 0.0, 1.0, 0.0, 0.0, 1.0, 0.0, 0.0, 1.0, 0.0, 0.0, 1.0, 0.0, 0.0, 1.0, 0.0, 0.0, -1.0, 0.0, 0.0, -1.0, 0.0, 0.0, -1.0, 0.0, 0.0, -1.0, 0.0, 0.0, 0.0, 1.0, 0.0, 0.0, 1.0, 0.0, 0.0, 1.0, 0.0, 0.0, 1.0, 1.0, 0.0, 0.0, 1.0, 0.0, 0.0, 1.0, 0.0, 0.0, 1.0, 0.0, 0.0, 0.0, 0.0, -1.0, 0.0, 0.0, -1.0, 0.0, 0.0, -1.0, 0.0, 0.0, -1.0, -1.0, 0.0, 0.0, -1.0, 0.0, 0.0, -1.0, 0.0, 0.0, -1.0, 0.0, 0.0, 0.0, 1.0, 0.0, 0.0, 1.0, 0.0, 0.0, 1.0, 0.0, 0.0, 1.0, 0.0, 0.0, -1.0, 0.0, 0.0, -1.0, 0.0, 0.0, -1.0, 0.0, 0.0, -1.0, 0.0, 0.0, 0.0, 1.0, 0.0, 0.0, 1.0, 0.0, 0.0, 1.0, 0.0, 0.0, 1.0, 1.0, 0.0, 0.0, 1.0, 0.0, 0.0, 1.0, 0.0, 0.0, 1.0, 0.0, 0.0, 0.0, 0.0, -1.0, 0.0, 0.0, -1.0, 0.0, 0.0, -1.0, 0.0, 0.0, -1.0, -1.0, 0.0, 0.0, -1.0, 0.0, 0.0, -1.0, 0.0, 0.0, -1.0, 0.0, 0.0, 0.0, 1.0, 0.0, 0.0, 1.0, 0.0, 0.0, 1.0, 0.0, 0.0, 1.0, 0.0, 0.0, -1.0, 0.0, 0.0, -1.0, 0.0, 0.0, -1.0, 0.0, 0.0, -1.0, 0.0, 0.0, 0.0, 1.0, 0.0, 0.0, 1.0, 0.0, 0.0, 1.0, 0.0, 0.0, 1.0, 1.0, 0.0, 0.0, 1.0, 0.0, 0.0, 1.0, 0.0, 0.0, 1.0, 0.0, 0.0, 0.0, 0.0, -1.0, 0.0, 0.0, -1.0, 0.0, 0.0, -1.0, 0.0, 0.0, -1.0, -1.0, 0.0, 0.0, -1.0, 0.0, 0.0, -1.0, 0.0, 0.0, -1.0, 0.0, 0.0])] * 3)])
me_cube_002 = bpy.data.meshes.new('Cube.002')
me_cube_002.from_pydata([(0.15, -0.25, 2.2), (2.35, -0.25, 2.2), (2.35, -0.25, -2.2), (0.15, -0.25, -2.2), (2.35, -0.25, 0.0), (0.15, -0.25, 0.0), (1.25, -0.25, 2.2), (1.25, -0.25, -2.2), (2.35, -0.25, -1.1), (0.15, -0.25, -1.1), (2.35, -0.25, 1.1), (0.15, -0.25, 1.1), (1.25, -0.25, 0.0), (1.25, -0.25, -1.1), (1.25, -0.25, 1.1), (1.8, -0.25, 2.2), (0.7, -0.25, -2.2), (2.35, -0.25, -1.65), (0.15, -0.25, -1.65), (2.35, -0.25, 0.55), (0.15, -0.25, 0.55), (1.8, -0.25, 0.0), (0.7, -0.25, 2.2), (1.8, -0.25, -2.2), (2.35, -0.25, -0.55), (0.15, -0.25, -0.55), (2.35, -0.25, 1.65), (0.15, -0.25, 1.65), (0.7, -0.25, 0.0), (1.8, -0.25, -1.1), (0.7, -0.25, -1.1), (1.25, -0.25, -1.65), (1.25, -0.25, -0.55), (1.8, -0.25, 1.1), (0.7, -0.25, 1.1), (1.25, -0.25, 0.55), (1.25, -0.25, 1.65), (0.7, -0.25, 1.65), (0.7, -0.25, 0.55), (1.8, -0.25, 0.55), (0.7, -0.25, -0.55), (0.7, -0.25, -1.65), (1.8, -0.25, -1.65), (1.8, -0.25, -0.55), (1.8, -0.25, 1.65), (6.27, -0.25, 2.2), (7.37, -0.25, 0.0), (5.72, -0.25, 0.55), (7.92, -0.25, 0.55), (5.72, -0.25, -1.65), (7.92, -0.25, -1.65), (6.27, -0.25, -2.2), (7.37, -0.25, 2.2), (6.82, -0.25, 1.1), (6.82, -0.25, -1.1), (6.82, -0.25, 0.0), (5.72, -0.25, 1.1), (7.92, -0.25, 1.1), (5.72, -0.25, -1.1), (7.92, -0.25, -1.1), (6.82, -0.25, -2.2), (6.82, -0.25, 2.2), (5.72, -0.25, 0.0), (7.92, -0.25, 0.0), (5.72, -0.25, -2.2), (7.92, -0.25, -2.2), (7.92, -0.25, 2.2), (5.72, -0.25, 2.2), (7.37, -0.25, 1.65), (7.37, -0.25, -0.55), (7.37, -0.25, -1.65), (6.27, -0.25, -1.65), (6.27, -0.25, -0.55), (7.37, -0.25, 0.55), (6.27, -0.25, 0.55), (6.27, -0.25, 1.65), (6.82, -0.25, 1.65), (6.82, -0.25, 0.55), (6.27, -0.25, 1.1), (7.37, -0.25, 1.1), (6.82, -0.25, -0.55), (6.82, -0.25, -1.65), (6.27, -0.25, -1.1), (7.37, -0.25, -1.1), (6.27, -0.25, 0.0), (5.72, -0.25, 1.65), (7.92, -0.25, 1.65), (5.72, -0.25, -0.55), (7.92, -0.25, -0.55), (7.37, -0.25, -2.2)], [], [(44, 15, 1, 26), (43, 21, 4, 24), (42, 29, 8, 17), (41, 30, 13, 31), (40, 28, 12, 32), (39, 33, 10, 19), (38, 34, 14, 35), (37, 22, 6, 36), (34, 37, 36, 14), (11, 27, 37, 34), (27, 0, 22, 37), (28, 38, 35, 12), (5, 20, 38, 28), (20, 11, 34, 38), (21, 39, 19, 4), (12, 35, 39, 21), (35, 14, 33, 39), (30, 40, 32, 13), (9, 25, 40, 30), (25, 5, 28, 40), (16, 41, 31, 7), (3, 18, 41, 16), (18, 9, 30, 41), (23, 42, 17, 2), (7, 31, 42, 23), (31, 13, 29, 42), (29, 43, 24, 8), (13, 32, 43, 29), (32, 12, 21, 43), (33, 44, 26, 10), (14, 36, 44, 33), (36, 6, 15, 44), (58, 87, 72, 82), (82, 72, 80, 54), (77, 53, 79, 73), (55, 77, 73, 46), (46, 73, 48, 63), (47, 56, 78, 74), (62, 47, 74, 84), (84, 74, 77, 55), (85, 67, 45, 75), (56, 85, 75, 78), (78, 75, 76, 53), (75, 45, 61, 76), (74, 78, 53, 77), (73, 79, 57, 48), (72, 84, 55, 80), (71, 82, 54, 81), (70, 83, 59, 50), (69, 46, 63, 88), (68, 52, 66, 86), (76, 61, 52, 68), (53, 76, 68, 79), (79, 68, 86, 57), (80, 55, 46, 69), (54, 80, 69, 83), (83, 69, 88, 59), (81, 54, 83, 70), (60, 81, 70, 89), (89, 70, 50, 65), (49, 58, 82, 71), (64, 49, 71, 51), (51, 71, 81, 60), (87, 62, 84, 72)])
me_cube_002.polygons.foreach_set('material_index', [3, 3, 3, 3, 3, 3, 3, 3, 3, 3, 3, 3, 3, 3, 3, 3, 3, 3, 3, 3, 3, 3, 3, 3, 3, 3, 3, 3, 3, 3, 3, 3, 3, 3, 3, 3, 3, 3, 3, 3, 3, 3, 3, 3, 3, 3, 3, 3, 3, 3, 3, 3, 3, 3, 3, 3, 3, 3, 3, 3, 3, 3, 3, 3])
_uv = me_cube_002.uv_layers.new(name='UVMap')
_uv.uv.foreach_set('vector', [2.0, 1.0, 2.5, 1.0, 2.5, 1.5, 2.0, 1.5, 0.0, 1.0, 0.5, 1.0, 0.5, 1.5, 0.0, 1.5, -1.0, 1.0, -0.5, 1.0, -0.5, 1.5, -1.0, 1.5, -1.0, 0.0, -0.5, 0.0, -0.5, 0.5, -1.0, 0.5, 0.0, 0.0, 0.5, 0.0, 0.5, 0.5, 0.0, 0.5, 1.0, 1.0, 1.5, 1.0, 1.5, 1.5, 1.0, 1.5, 1.0, 0.0, 1.5, 0.0, 1.5, 0.5, 1.0, 0.5, 2.0, 0.0, 2.5, 0.0, 2.5, 0.5, 2.0, 0.5, 1.5, 0.0, 2.0, 0.0, 2.0, 0.5, 1.5, 0.5, 1.5, -0.5, 2.0, -0.5, 2.0, 0.0, 1.5, 0.0, 2.0, -0.5, 2.5, -0.5, 2.5, 0.0, 2.0, 0.0, 0.5, 0.0, 1.0, 0.0, 1.0, 0.5, 0.5, 0.5, 0.5, -0.5, 1.0, -0.5, 1.0, 0.0, 0.5, 0.0, 1.0, -0.5, 1.5, -0.5, 1.5, 0.0, 1.0, 0.0, 0.5, 1.0, 1.0, 1.0, 1.0, 1.5, 0.5, 1.5, 0.5, 0.5, 1.0, 0.5, 1.0, 1.0, 0.5, 1.0, 1.0, 0.5, 1.5, 0.5, 1.5, 1.0, 1.0, 1.0, -0.5, 0.0, 0.0, 0.0, 0.0, 0.5, -0.5, 0.5, -0.5, -0.5, 0.0, -0.5, 0.0, 0.0, -0.5, 0.0, 0.0, -0.5, 0.5, -0.5, 0.5, 0.0, 0.0, 0.0, -1.5, 0.0, -1.0, 0.0, -1.0, 0.5, -1.5, 0.5, -1.5, -0.5, -1.0, -0.5, -1.0, 0.0, -1.5, 0.0, -1.0, -0.5, -0.5, -0.5, -0.5, 0.0, -1.0, 0.0, -1.5, 1.0, -1.0, 1.0, -1.0, 1.5, -1.5, 1.5, -1.5, 0.5, -1.0, 0.5, -1.0, 1.0, -1.5, 1.0, -1.0, 0.5, -0.5, 0.5, -0.5, 1.0, -1.0, 1.0, -0.5, 1.0, 0.0, 1.0, 0.0, 1.5, -0.5, 1.5, -0.5, 0.5, 0.0, 0.5, 0.0, 1.0, -0.5, 1.0, 0.0, 0.5, 0.5, 0.5, 0.5, 1.0, 0.0, 1.0, 1.5, 1.0, 2.0, 1.0, 2.0, 1.5, 1.5, 1.5, 1.5, 0.5, 2.0, 0.5, 2.0, 1.0, 1.5, 1.0, 2.0, 0.5, 2.5, 0.5, 2.5, 1.0, 2.0, 1.0, -0.5, -0.5, 0.0, -0.5, 0.0, 0.0, -0.5, 0.0, -0.5, 0.0, 0.0, 0.0, 0.0, 0.5, -0.5, 0.5, 1.0, 0.5, 1.5, 0.5, 1.5, 1.0, 1.0, 1.0, 0.5, 0.5, 1.0, 0.5, 1.0, 1.0, 0.5, 1.0, 0.5, 1.0, 1.0, 1.0, 1.0, 1.5, 0.5, 1.5, 1.0, -0.5, 1.5, -0.5, 1.5, 0.0, 1.0, 0.0, 0.5, -0.5, 1.0, -0.5, 1.0, 0.0, 0.5, 0.0, 0.5, 0.0, 1.0, 0.0, 1.0, 0.5, 0.5, 0.5, 2.0, -0.5, 2.5, -0.5, 2.5, 0.0, 2.0, 0.0, 1.5, -0.5, 2.0, -0.5, 2.0, 0.0, 1.5, 0.0, 1.5, 0.0, 2.0, 0.0, 2.0, 0.5, 1.5, 0.5, 2.0, 0.0, 2.5, 0.0, 2.5, 0.5, 2.0, 0.5, 1.0, 0.0, 1.5, 0.0, 1.5, 0.5, 1.0, 0.5, 1.0, 1.0, 1.5, 1.0, 1.5, 1.5, 1.0, 1.5, 0.0, 0.0, 0.5, 0.0, 0.5, 0.5, 0.0, 0.5, -1.0, 0.0, -0.5, 0.0, -0.5, 0.5, -1.0, 0.5, -1.0, 1.0, -0.5, 1.0, -0.5, 1.5, -1.0, 1.5, 0.0, 1.0, 0.5, 1.0, 0.5, 1.5, 0.0, 1.5, 2.0, 1.0, 2.5, 1.0, 2.5, 1.5, 2.0, 1.5, 2.0, 0.5, 2.5, 0.5, 2.5, 1.0, 2.0, 1.0, 1.5, 0.5, 2.0, 0.5, 2.0, 1.0, 1.5, 1.0, 1.5, 1.0, 2.0, 1.0, 2.0, 1.5, 1.5, 1.5, 0.0, 0.5, 0.5, 0.5, 0.5, 1.0, 0.0, 1.0, -0.5, 0.5, 0.0, 0.5, 0.0, 1.0, -0.5, 1.0, -0.5, 1.0, 0.0, 1.0, 0.0, 1.5, -0.5, 1.5, -1.0, 0.5, -0.5, 0.5, -0.5, 1.0, -1.0, 1.0, -1.5, 0.5, -1.0, 0.5, -1.0, 1.0, -1.5, 1.0, -1.5, 1.0, -1.0, 1.0, -1.0, 1.5, -1.5, 1.5, -1.0, -0.5, -0.5, -0.5, -0.5, 0.0, -1.0, 0.0, -1.5, -0.5, -1.0, -0.5, -1.0, 0.0, -1.5, 0.0, -1.5, 0.0, -1.0, 0.0, -1.0, 0.5, -1.5, 0.5, 0.0, -0.5, 0.5, -0.5, 0.5, 0.0, 0.0, 0.0])
me_cube_002.materials.append(mat_material_001)
me_cube_002.materials.append(mat_material_002)
me_cube_002.materials.append(mat_material_003)
me_cube_002.materials.append(mat_material_004)
me_cube_002.update()
me_cube_002.normals_split_custom_set([tuple(v) for v in zip(*[iter([0.0, 1.0, 0.0, 0.0, 1.0, 0.0, 0.0, 1.0, 0.0, 0.0, 1.0, 0.0, 0.0, 1.0, 0.0, 0.0, 1.0, 0.0, 0.0, 1.0, 0.0, 0.0, 1.0, 0.0, 0.0, 1.0, 0.0, 0.0, 1.0, 0.0, 0.0, 1.0, 0.0, 0.0, 1.0, 0.0, 0.0, 1.0, 0.0, 0.0, 1.0, 0.0, 0.0, 1.0, 0.0, 0.0, 1.0, 0.0, 0.0, 1.0, 0.0, 0.0, 1.0, 0.0, 0.0, 1.0, 0.0, 0.0, 1.0, 0.0, 0.0, 1.0, 0.0, 0.0, 1.0, 0.0, 0.0, 1.0, 0.0, 0.0, 1.0, 0.0, 0.0, 1.0, 0.0, 0.0, 1.0, 0.0, 0.0, 1.0, 0.0, 0.0, 1.0, 0.0, 0.0, 1.0, 0.0, 0.0, 1.0, 0.0, 0.0, 1.0, 0.0, 0.0, 1.0, 0.0, 0.0, 1.0, 0.0, 0.0, 1.0, 0.0, 0.0, 1.0, 0.0, 0.0, 1.0, 0.0, 0.0, 1.0, 0.0, 0.0, 1.0, 0.0, 0.0, 1.0, 0.0, 0.0, 1.0, 0.0, 0.0, 1.0, 0.0, 0.0, 1.0, 0.0, 0.0, 1.0, 0.0, 0.0, 1.0, 0.0, 0.0, 1.0, 0.0, 0.0, 1.0, 0.0, 0.0, 1.0, 0.0, 0.0, 1.0, 0.0, 0.0, 1.0, 0.0, 0.0, 1.0, 0.0, 0.0, 1.0, 0.0, 0.0, 1.0, 0.0, 0.0, 1.0, 0.0, 0.0, 1.0, 0.0, 0.0, 1.0, 0.0, 0.0, 1.0, 0.0, 0.0, 1.0, 0.0, 0.0, 1.0, 0.0, 0.0, 1.0, 0.0, 0.0, 1.0, 0.0, 0.0, 1.0, 0.0, 0.0, 1.0, 0.0, 0.0, 1.0, 0.0, 0.0, 1.0, 0.0, 0.0, 1.0, 0.0, 0.0, 1.0, 0.0, 0.0, 1.0, 0.0, 0.0, 1.0, 0.0, 0.0, 1.0, 0.0, 0.0, 1.0, 0.0, 0.0, 1.0, 0.0, 0.0, 1.0, 0.0, 0.0, 1.0, 0.0, 0.0, 1.0, 0.0, 0.0, 1.0, 0.0, 0.0, 1.0, 0.0, 0.0, 1.0, 0.0, 0.0, 1.0, 0.0, 0.0, 1.0, 0.0, 0.0, 1.0, 0.0, 0.0, 1.0, 0.0, 0.0, 1.0, 0.0, 0.0, 1.0, 0.0, 0.0, 1.0, 0.0, 0.0, 1.0, 0.0, 0.0, 1.0, 0.0, 0.0, 1.0, 0.0, 0.0, 1.0, 0.0, 0.0, 1.0, 0.0, 0.0, 1.0, 0.0, 0.0, 1.0, 0.0, 0.0, 1.0, 0.0, 0.0, 1.0, 0.0, 0.0, 1.0, 0.0, 0.0, 1.0, 0.0, 0.0, 1.0, 0.0, 0.0, 1.0, 0.0, 0.0, 1.0, 0.0, 0.0, 1.0, 0.0, 0.0, 1.0, 0.0, 0.0, 1.0, 0.0, 0.0, 1.0, 0.0, 0.0, 1.0, 0.0, 0.0, 1.0, 0.0, 0.0, 1.0, 0.0, 0.0, 1.0, 0.0, 0.0, 1.0, 0.0, 0.0, 1.0, 0.0, 0.0, 1.0, 0.0, 0.0, 1.0, 0.0, 0.0, 1.0, 0.0, 0.0, 1.0, 0.0, 0.0, 1.0, 0.0, 0.0, 1.0, 0.0, 0.0, 1.0, 0.0, 0.0, 1.0, 0.0, 0.0, 1.0, 0.0, 0.0, 1.0, 0.0, 0.0, 1.0, 0.0, 0.0, 1.0, 0.0, 0.0, 1.0, 0.0, 0.0, 1.0, 0.0, 0.0, 1.0, 0.0, 0.0, 1.0, 0.0, 0.0, 1.0, 0.0, 0.0, 1.0, 0.0, 0.0, 1.0, 0.0, 0.0, 1.0, 0.0, 0.0, 1.0, 0.0, 0.0, 1.0, 0.0, 0.0, 1.0, 0.0, 0.0, 1.0, 0.0, 0.0, 1.0, 0.0, 0.0, 1.0, 0.0, 0.0, 1.0, 0.0, 0.0, 1.0, 0.0, 0.0, 1.0, 0.0, 0.0, 1.0, 0.0, 0.0, 1.0, 0.0, 0.0, 1.0, 0.0, 0.0, 1.0, 0.0, 0.0, 1.0, 0.0, 0.0, 1.0, 0.0, 0.0, 1.0, 0.0, 0.0, 1.0, 0.0, 0.0, 1.0, 0.0, 0.0, 1.0, 0.0, 0.0, 1.0, 0.0, 0.0, 1.0, 0.0, 0.0, 1.0, 0.0, 0.0, 1.0, 0.0, 0.0, 1.0, 0.0, 0.0, 1.0, 0.0, 0.0, 1.0, 0.0, 0.0, 1.0, 0.0, 0.0, 1.0, 0.0, 0.0, 1.0, 0.0, 0.0, 1.0, 0.0, 0.0, 1.0, 0.0, 0.0, 1.0, 0.0, 0.0, 1.0, 0.0, 0.0, 1.0, 0.0, 0.0, 1.0, 0.0, 0.0, 1.0, 0.0, 0.0, 1.0, 0.0, 0.0, 1.0, 0.0, 0.0, 1.0, 0.0, 0.0, 1.0, 0.0, 0.0, 1.0, 0.0, 0.0, 1.0, 0.0, 0.0, 1.0, 0.0, 0.0, 1.0, 0.0, 0.0, 1.0, 0.0, 0.0, 1.0, 0.0, 0.0, 1.0, 0.0, 0.0, 1.0, 0.0, 0.0, 1.0, 0.0, 0.0, 1.0, 0.0, 0.0, 1.0, 0.0, 0.0, 1.0, 0.0, 0.0, 1.0, 0.0, 0.0, 1.0, 0.0, 0.0, 1.0, 0.0, 0.0, 1.0, 0.0, 0.0, 1.0, 0.0, 0.0, 1.0, 0.0, 0.0, 1.0, 0.0, 0.0, 1.0, 0.0, 0.0, 1.0, 0.0, 0.0, 1.0, 0.0, 0.0, 1.0, 0.0, 0.0, 1.0, 0.0, 0.0, 1.0, 0.0, 0.0, 1.0, 0.0, 0.0, 1.0, 0.0, 0.0, 1.0, 0.0, 0.0, 1.0, 0.0, 0.0, 1.0, 0.0, 0.0, 1.0, 0.0, 0.0, 1.0, 0.0, 0.0, 1.0, 0.0, 0.0, 1.0, 0.0, 0.0, 1.0, 0.0, 0.0, 1.0, 0.0, 0.0, 1.0, 0.0, 0.0, 1.0, 0.0, 0.0, 1.0, 0.0, 0.0, 1.0, 0.0, 0.0, 1.0, 0.0, 0.0, 1.0, 0.0, 0.0, 1.0, 0.0, 0.0, 1.0, 0.0, 0.0, 1.0, 0.0, 0.0, 1.0, 0.0, 0.0, 1.0, 0.0, 0.0, 1.0, 0.0, 0.0, 1.0, 0.0, 0.0, 1.0, 0.0, 0.0, 1.0, 0.0, 0.0, 1.0, 0.0, 0.0, 1.0, 0.0, 0.0, 1.0, 0.0, 0.0, 1.0, 0.0, 0.0, 1.0, 0.0, 0.0, 1.0, 0.0, 0.0, 1.0, 0.0, 0.0, 1.0, 0.0, 0.0, 1.0, 0.0, 0.0, 1.0, 0.0, 0.0, 1.0, 0.0, 0.0, 1.0, 0.0, 0.0, 1.0, 0.0, 0.0, 1.0, 0.0, 0.0, 1.0, 0.0, 0.0, 1.0, 0.0, 0.0, 1.0, 0.0, 0.0, 1.0, 0.0, 0.0, 1.0, 0.0, 0.0, 1.0, 0.0, 0.0, 1.0, 0.0, 0.0, 1.0, 0.0, 0.0, 1.0, 0.0, 0.0, 1.0, 0.0, 0.0, 1.0, 0.0, 0.0, 1.0, 0.0, 0.0, 1.0, 0.0, 0.0, 1.0, 0.0, 0.0, 1.0, 0.0, 0.0, 1.0, 0.0, 0.0, 1.0, 0.0, 0.0, 1.0, 0.0, 0.0, 1.0, 0.0, 0.0, 1.0, 0.0, 0.0, 1.0, 0.0, 0.0, 1.0, 0.0, 0.0, 1.0, 0.0])] * 3)])

# ---- objects
ob_light = bpy.data.objects.new('Light', light_light)
ob_camera = bpy.data.objects.new('Camera', cam_camera)
ob_cube = bpy.data.objects.new('Cube', me_cube)
ob_cube_002 = bpy.data.objects.new('Cube.002', me_cube_002)

# ---- transforms, parenting, visibility, modifiers, constraints
ob_light.location = (4.076, 1.005, 5.904)
ob_light.rotation_euler = (0.6503, 0.05522, 1.866)
ob_light.lock_rotations_4d = False
ob_light.empty_display_type = 'ARROWS'
ob_light.color = (0.0, 0.0, 0.0, 0.0)
ob_light.lineart.crease_threshold = 0.0
ob_camera.location = (7.359, -6.926, 4.958)
ob_camera.rotation_euler = (1.109, 0.0, 0.8149)
ob_camera.lock_rotations_4d = False
ob_camera.empty_display_type = 'ARROWS'
ob_camera.color = (0.0, 0.0, 0.0, 0.0)
ob_camera.display_type = 'WIRE'
ob_camera.lineart.crease_threshold = 0.0
ob_cube.location = (0.0, 0.0, 0.0)
ob_cube.rotation_euler = (1.571, -0.0, 0.0)
ob_cube_002.location = (0.0, 0.0, 0.0)
ob_cube_002.rotation_euler = (1.571, -0.0, 0.0)

# ---- collection membership
col_collection.objects.link(ob_light)
col_collection.objects.link(ob_camera)
col_collection.objects.link(ob_cube)
col_collection.objects.link(ob_cube_002)

# ---- scene / render settings (as saved in the file)
scene.camera = ob_camera
scene.frame_start = 1; scene.frame_end = 250; scene.frame_set(1)
scene.render.engine = 'BLENDER_EEVEE_NEXT'
scene.cycles.sampling_pattern = 'TABULATED_SOBOL'
scene.eevee.ray_tracing_options.trace_max_roughness = 0.0
bpy.context.view_layer.update()
